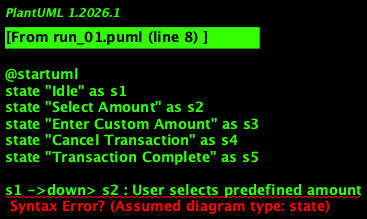

The diagram above was rendered by PlantUML. Its source (embedded in the PNG):
@startuml
state "Idle" as s1
state "Select Amount" as s2
state "Enter Custom Amount" as s3
state "Cancel Transaction" as s4
state "Transaction Complete" as s5

s1 ->down> s2 : User selects predefined amount
s2 ->up> s3 : User chooses to enter custom amount
s3 ->up> s2 : User enters valid custom amount
s2 ->right> s4 : User cancels transaction
s3 ->right> s4 : User cancels transaction while entering custom amount
s4 ->left> s1 : Transaction cancelled, return card

s2 ->down> s5 : Predefined amount selected, proceed with transaction
s3 ->down> s5 : Custom amount entered, proceed with transaction

s5 ->up> s1 : Transaction complete, system returns to idle state

@enduml